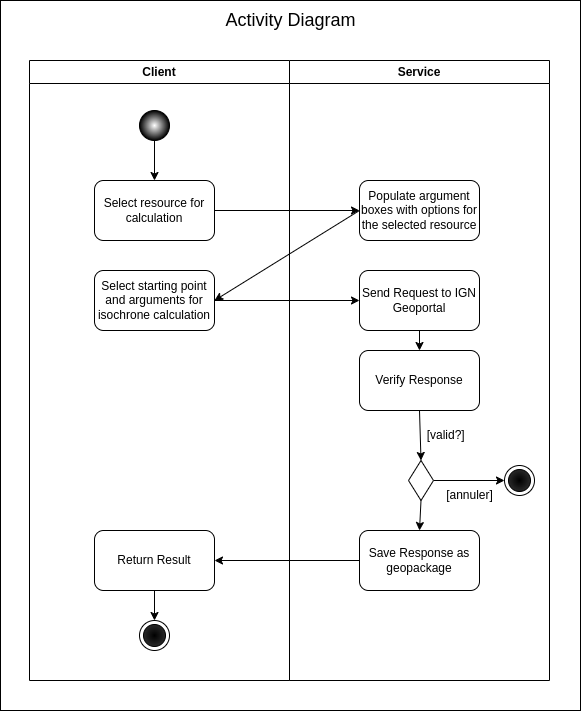

The diagram above was exported from draw.io. Its source (the exported page's mxGraphModel, read from the mxfile embedded in the PNG):
<mxGraphModel dx="1914" dy="497" grid="1" gridSize="10" guides="1" tooltips="1" connect="1" arrows="1" fold="1" page="1" pageScale="1" pageWidth="850" pageHeight="1100" background="#FFFFFF" math="0" shadow="0">
  <root>
    <mxCell id="0" />
    <mxCell id="1" parent="0" />
    <mxCell id="37" value="" style="rounded=0;whiteSpace=wrap;html=1;" parent="1" vertex="1">
      <mxGeometry x="-49" y="20" width="580" height="710" as="geometry" />
    </mxCell>
    <mxCell id="18" style="edgeStyle=none;html=1;exitX=0.5;exitY=1;exitDx=0;exitDy=0;entryX=0.5;entryY=0;entryDx=0;entryDy=0;" parent="1" source="3" target="12" edge="1">
      <mxGeometry relative="1" as="geometry" />
    </mxCell>
    <mxCell id="3" value="" style="ellipse;whiteSpace=wrap;html=1;aspect=fixed;fillColor=light-dark(#FFFFFF,#FFFFFF);gradientColor=light-dark(#000000,#292929);gradientDirection=radial;strokeColor=light-dark(#000000,#FFFFFF);" parent="1" vertex="1">
      <mxGeometry x="90" y="130" width="30" height="30" as="geometry" />
    </mxCell>
    <mxCell id="19" style="edgeStyle=none;html=1;exitX=1;exitY=0.5;exitDx=0;exitDy=0;entryX=0;entryY=0.5;entryDx=0;entryDy=0;" parent="1" source="12" target="38" edge="1">
      <mxGeometry relative="1" as="geometry" />
    </mxCell>
    <mxCell id="12" value="Select resource for calculation" style="rounded=1;whiteSpace=wrap;html=1;" parent="1" vertex="1">
      <mxGeometry x="45" y="200" width="120" height="60" as="geometry" />
    </mxCell>
    <mxCell id="32" style="edgeStyle=none;html=1;exitX=0;exitY=0.5;exitDx=0;exitDy=0;entryX=1;entryY=0.5;entryDx=0;entryDy=0;" parent="1" source="28" target="29" edge="1">
      <mxGeometry relative="1" as="geometry" />
    </mxCell>
    <mxCell id="33" value="Client" style="swimlane;whiteSpace=wrap;html=1;" parent="1" vertex="1">
      <mxGeometry x="-20" y="80" width="260" height="620" as="geometry" />
    </mxCell>
    <mxCell id="6" value="" style="ellipse;html=1;shape=endState;fillColor=#000000;strokeColor=light-dark(#000000,#FFFFFF);gradientColor=light-dark(#292929,#292929);gradientDirection=radial;" parent="33" vertex="1">
      <mxGeometry x="110" y="560" width="30" height="30" as="geometry" />
    </mxCell>
    <mxCell id="30" style="edgeStyle=none;html=1;exitX=0.5;exitY=1;exitDx=0;exitDy=0;entryX=0.5;entryY=0;entryDx=0;entryDy=0;" parent="33" source="29" target="6" edge="1">
      <mxGeometry relative="1" as="geometry" />
    </mxCell>
    <mxCell id="29" value="Return Result" style="rounded=1;whiteSpace=wrap;html=1;" parent="33" vertex="1">
      <mxGeometry x="65" y="470" width="120" height="60" as="geometry" />
    </mxCell>
    <mxCell id="34" value="Service" style="swimlane;whiteSpace=wrap;html=1;" parent="1" vertex="1">
      <mxGeometry x="240" y="80" width="260" height="620" as="geometry" />
    </mxCell>
    <mxCell id="20" style="edgeStyle=none;html=1;exitX=0.5;exitY=1;exitDx=0;exitDy=0;entryX=0.5;entryY=0;entryDx=0;entryDy=0;" parent="34" source="13" target="16" edge="1">
      <mxGeometry relative="1" as="geometry" />
    </mxCell>
    <mxCell id="13" value="Send Request to IGN Geoportal" style="rounded=1;whiteSpace=wrap;html=1;" parent="34" vertex="1">
      <mxGeometry x="70" y="210" width="120" height="60" as="geometry" />
    </mxCell>
    <mxCell id="27" style="edgeStyle=none;html=1;exitX=1;exitY=0.5;exitDx=0;exitDy=0;entryX=0;entryY=0.5;entryDx=0;entryDy=0;" parent="34" source="14" edge="1">
      <mxGeometry relative="1" as="geometry">
        <mxPoint x="215" y="420" as="targetPoint" />
      </mxGeometry>
    </mxCell>
    <mxCell id="31" style="edgeStyle=none;html=1;exitX=0.5;exitY=1;exitDx=0;exitDy=0;entryX=0.5;entryY=0;entryDx=0;entryDy=0;" parent="34" source="14" target="28" edge="1">
      <mxGeometry relative="1" as="geometry" />
    </mxCell>
    <mxCell id="14" value="" style="rhombus;whiteSpace=wrap;html=1;" parent="34" vertex="1">
      <mxGeometry x="119" y="400" width="25" height="40" as="geometry" />
    </mxCell>
    <mxCell id="15" value="&amp;nbsp;[valid?]" style="text;html=1;align=center;verticalAlign=middle;whiteSpace=wrap;rounded=0;" parent="34" vertex="1">
      <mxGeometry x="125" y="360" width="60" height="30" as="geometry" />
    </mxCell>
    <mxCell id="25" style="edgeStyle=none;html=1;exitX=0.5;exitY=1;exitDx=0;exitDy=0;entryX=0.5;entryY=0;entryDx=0;entryDy=0;" parent="34" source="16" target="14" edge="1">
      <mxGeometry relative="1" as="geometry" />
    </mxCell>
    <mxCell id="16" value="Verify Response" style="rounded=1;whiteSpace=wrap;html=1;" parent="34" vertex="1">
      <mxGeometry x="70" y="290" width="120" height="60" as="geometry" />
    </mxCell>
    <mxCell id="22" value="[annuler]" style="text;html=1;align=center;verticalAlign=middle;resizable=0;points=[];autosize=1;strokeColor=none;fillColor=none;" parent="34" vertex="1">
      <mxGeometry x="145" y="420" width="70" height="30" as="geometry" />
    </mxCell>
    <mxCell id="28" value="Save Response as geopackage" style="rounded=1;whiteSpace=wrap;html=1;" parent="34" vertex="1">
      <mxGeometry x="70" y="470" width="120" height="60" as="geometry" />
    </mxCell>
    <mxCell id="35" value="" style="ellipse;html=1;shape=endState;fillColor=#000000;strokeColor=light-dark(#000000,#FFFFFF);gradientColor=light-dark(#292929,#292929);gradientDirection=radial;" parent="34" vertex="1">
      <mxGeometry x="215" y="405" width="30" height="30" as="geometry" />
    </mxCell>
    <mxCell id="38" value="Populate argument boxes with options for the selected resource" style="rounded=1;whiteSpace=wrap;html=1;" parent="34" vertex="1">
      <mxGeometry x="70" y="120" width="120" height="60" as="geometry" />
    </mxCell>
    <mxCell id="36" value="&lt;font style=&quot;font-size: 18px; color: light-dark(rgb(0, 0, 0), rgb(255, 255, 255));&quot;&gt;Activity Diagram&lt;/font&gt;" style="text;html=1;align=center;verticalAlign=middle;resizable=0;points=[];autosize=1;strokeColor=none;fillColor=none;" parent="1" vertex="1">
      <mxGeometry x="166" y="20" width="150" height="40" as="geometry" />
    </mxCell>
    <mxCell id="42" style="edgeStyle=none;html=1;exitX=1;exitY=0.5;exitDx=0;exitDy=0;entryX=0;entryY=0.5;entryDx=0;entryDy=0;" parent="1" source="39" target="13" edge="1">
      <mxGeometry relative="1" as="geometry" />
    </mxCell>
    <mxCell id="39" value="Select starting point and arguments for isochrone calculation" style="rounded=1;whiteSpace=wrap;html=1;" parent="1" vertex="1">
      <mxGeometry x="45" y="290" width="120" height="60" as="geometry" />
    </mxCell>
    <mxCell id="41" style="edgeStyle=none;html=1;exitX=0;exitY=0.5;exitDx=0;exitDy=0;entryX=1;entryY=0.5;entryDx=0;entryDy=0;" parent="1" source="38" target="39" edge="1">
      <mxGeometry relative="1" as="geometry" />
    </mxCell>
  </root>
</mxGraphModel>